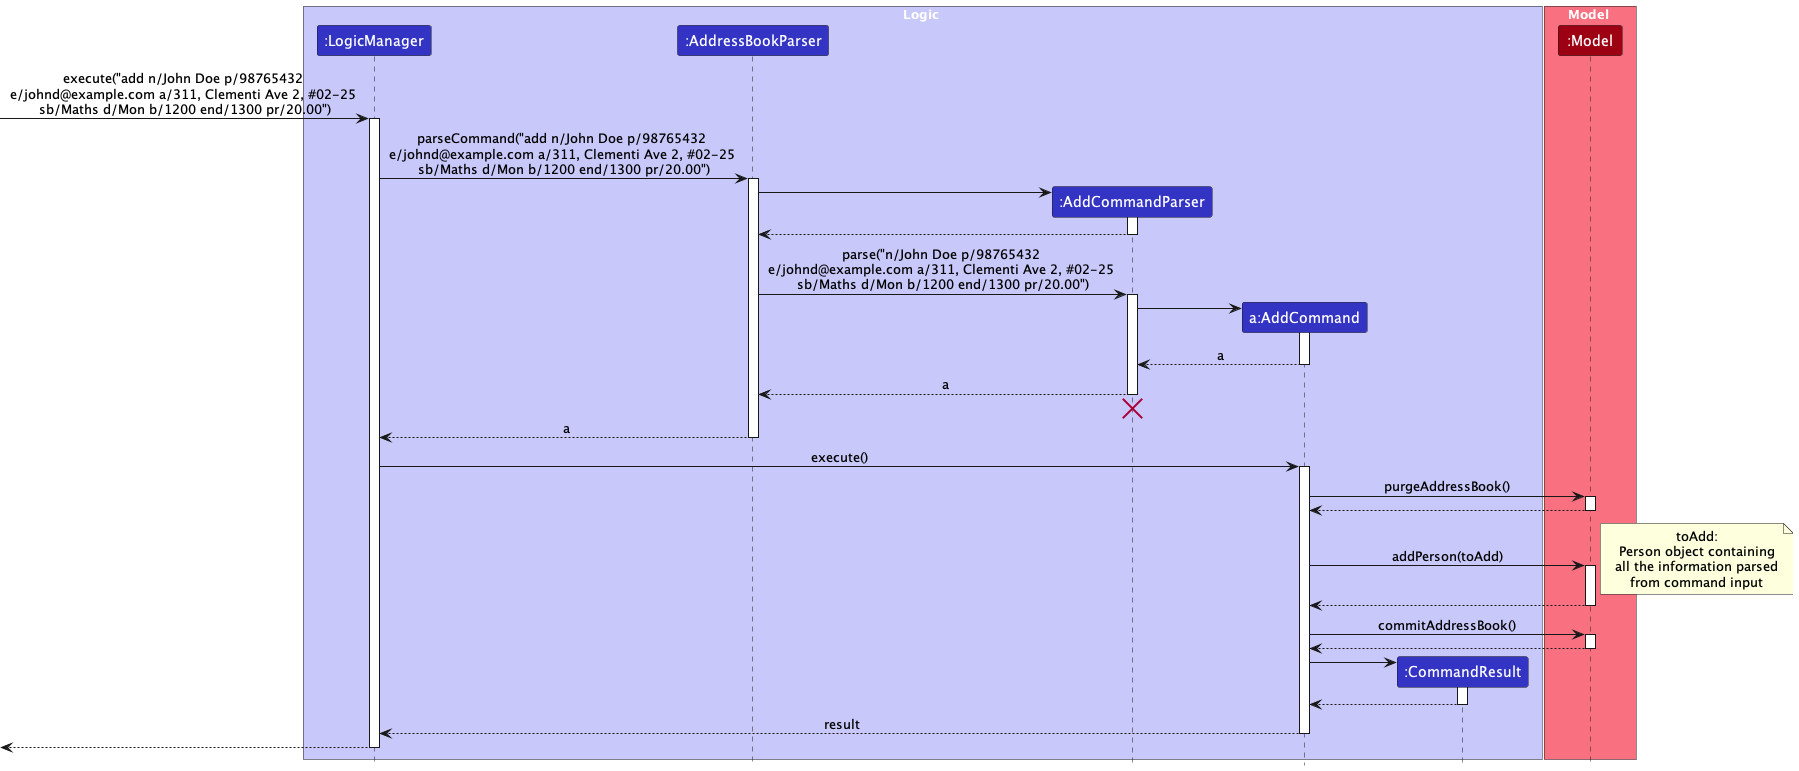

The diagram above was rendered by PlantUML. Its source (embedded in the PNG):
@startuml
!include style.puml
skinparam ArrowFontStyle plain

box Logic LOGIC_COLOR_T1
participant ":LogicManager" as LogicManager LOGIC_COLOR
participant ":AddressBookParser" as AddressBookParser LOGIC_COLOR
participant ":AddCommandParser" as AddCommandParser LOGIC_COLOR
participant "a:AddCommand" as AddCommand LOGIC_COLOR
participant ":CommandResult" as CommandResult LOGIC_COLOR
end box

box Model MODEL_COLOR_T1
participant ":Model" as Model MODEL_COLOR
end box

[-> LogicManager : execute("add n/John Doe p/98765432 \ne/johnd@example.com a/311, Clementi Ave 2, #02-25 \nsb/Maths d/Mon b/1200 end/1300 pr/20.00")
activate LogicManager

LogicManager -> AddressBookParser : parseCommand("add n/John Doe p/98765432 \ne/johnd@example.com a/311, Clementi Ave 2, #02-25 \nsb/Maths d/Mon b/1200 end/1300 pr/20.00")
activate AddressBookParser

create AddCommandParser
AddressBookParser -> AddCommandParser
activate AddCommandParser

AddCommandParser --> AddressBookParser
deactivate AddCommandParser

AddressBookParser -> AddCommandParser : parse("n/John Doe p/98765432 \ne/johnd@example.com a/311, Clementi Ave 2, #02-25 \nsb/Maths d/Mon b/1200 end/1300 pr/20.00")
activate AddCommandParser

create AddCommand
AddCommandParser -> AddCommand
activate AddCommand

AddCommand --> AddCommandParser : a
deactivate AddCommand

AddCommandParser --> AddressBookParser : a
deactivate AddCommandParser
'Hidden arrow to position the destroy marker below the end of the activation bar.
AddCommandParser -[hidden]-> AddressBookParser
destroy AddCommandParser

AddressBookParser --> LogicManager : a
deactivate AddressBookParser

LogicManager -> AddCommand : execute()
activate AddCommand

AddCommand -> Model : purgeAddressBook()
activate Model

Model --> AddCommand
deactivate Model

AddCommand -> Model : addPerson(toAdd)
activate Model

note right
toAdd:
Person object containing
all the information parsed
from command input
end note

Model --> AddCommand
deactivate Model

AddCommand -> Model : commitAddressBook()
activate Model

Model --> AddCommand
deactivate Model


create CommandResult
AddCommand -> CommandResult
activate CommandResult

CommandResult --> AddCommand
deactivate CommandResult

AddCommand --> LogicManager : result
deactivate AddCommand

[<--LogicManager
deactivate LogicManager
@enduml